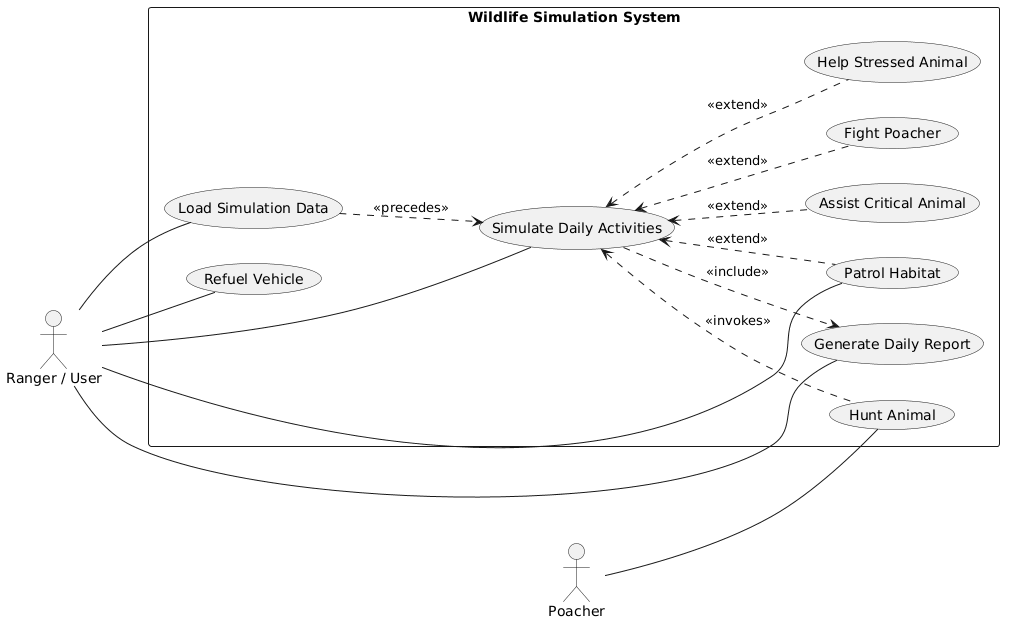

The diagram above was rendered by PlantUML. Its source (embedded in the PNG):
@startuml
left to right direction
skinparam packageStyle rectangle

actor "Ranger / User" as Ranger
actor "Poacher" as Poacher

rectangle "Wildlife Simulation System" {
    ' Ana İşlemler
    usecase "Load Simulation Data" as UC_Load
    usecase "Simulate Daily Activities" as UC_Sim
    usecase "Refuel Vehicle" as UC_Refuel
    usecase "Hunt Animal" as UC_Hunt
    
    ' Alt Senaryolar (Sadece Ranger müdahale eder)
    usecase "Assist Critical Animal" as UC_Assist
    usecase "Fight Poacher" as UC_Fight
    usecase "Help Stressed Animal" as UC_Help
    usecase "Patrol Habitat" as UC_Patrol
    
    ' Sistem Çıktısı
    usecase "Generate Daily Report" as UC_Report

    ' İlişkiler
    UC_Load .down.> UC_Sim : <<precedes>>
    UC_Hunt .up.> UC_Sim : <<invokes>>
    
    UC_Sim <.. UC_Assist : <<extend>>
    UC_Sim <.. UC_Fight : <<extend>>
    UC_Sim <.. UC_Help : <<extend>>
    UC_Sim <.. UC_Patrol : <<extend>>
    UC_Sim ..> UC_Report : <<include>>
}

' --- BAĞLANTILAR ---

' Ranger her şeye erişebilir (Avlanma hariç)
Ranger -- UC_Load
Ranger -- UC_Sim
Ranger -- UC_Refuel
Ranger -- UC_Patrol
Ranger -- UC_Report

' Poacher SADECE hayvan avlayabilir, raporlara dokunamaz
Poacher -- UC_Hunt
@enduml